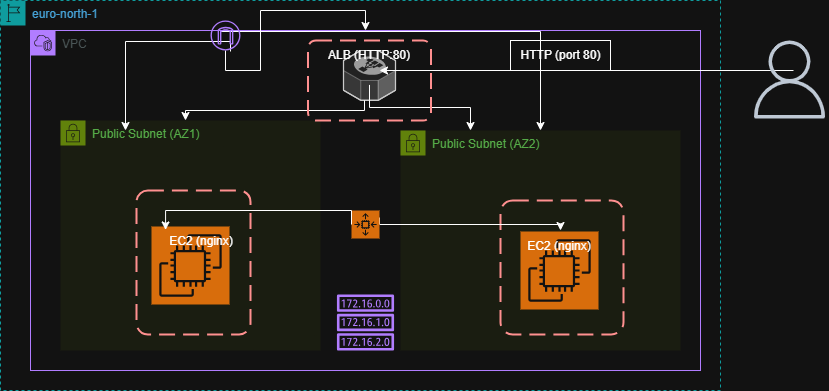

The diagram above was exported from draw.io. Its source (the exported page's mxGraphModel, read from the mxfile embedded in the PNG):
<mxGraphModel dx="786" dy="436" grid="1" gridSize="10" guides="1" tooltips="1" connect="1" arrows="1" fold="1" page="1" pageScale="1" pageWidth="850" pageHeight="1100" math="0" shadow="0">
  <root>
    <mxCell id="0" />
    <mxCell id="1" parent="0" />
    <mxCell id="LAt1bVZe6zW2FWkTKhWY-1" value="euro-north-1" style="points=[[0,0],[0.25,0],[0.5,0],[0.75,0],[1,0],[1,0.25],[1,0.5],[1,0.75],[1,1],[0.75,1],[0.5,1],[0.25,1],[0,1],[0,0.75],[0,0.5],[0,0.25]];outlineConnect=0;gradientColor=none;html=1;whiteSpace=wrap;fontSize=12;fontStyle=0;container=1;pointerEvents=0;collapsible=0;recursiveResize=0;shape=mxgraph.aws4.group;grIcon=mxgraph.aws4.group_region;strokeColor=#00A4A6;fillColor=none;verticalAlign=top;align=left;spacingLeft=30;fontColor=#147EBA;dashed=1;" vertex="1" parent="1">
      <mxGeometry x="40" y="50" width="720" height="390" as="geometry" />
    </mxCell>
    <mxCell id="LAt1bVZe6zW2FWkTKhWY-2" value="VPC" style="points=[[0,0],[0.25,0],[0.5,0],[0.75,0],[1,0],[1,0.25],[1,0.5],[1,0.75],[1,1],[0.75,1],[0.5,1],[0.25,1],[0,1],[0,0.75],[0,0.5],[0,0.25]];outlineConnect=0;gradientColor=none;html=1;whiteSpace=wrap;fontSize=12;fontStyle=0;container=1;pointerEvents=0;collapsible=0;recursiveResize=0;shape=mxgraph.aws4.group;grIcon=mxgraph.aws4.group_vpc2;strokeColor=#8C4FFF;fillColor=none;verticalAlign=top;align=left;spacingLeft=30;fontColor=#AAB7B8;dashed=0;" vertex="1" parent="LAt1bVZe6zW2FWkTKhWY-1">
      <mxGeometry x="30" y="30" width="670" height="340" as="geometry" />
    </mxCell>
    <mxCell id="LAt1bVZe6zW2FWkTKhWY-3" value="Public Subnet (AZ1)" style="points=[[0,0],[0.25,0],[0.5,0],[0.75,0],[1,0],[1,0.25],[1,0.5],[1,0.75],[1,1],[0.75,1],[0.5,1],[0.25,1],[0,1],[0,0.75],[0,0.5],[0,0.25]];outlineConnect=0;gradientColor=none;html=1;whiteSpace=wrap;fontSize=12;fontStyle=0;container=1;pointerEvents=0;collapsible=0;recursiveResize=0;shape=mxgraph.aws4.group;grIcon=mxgraph.aws4.group_security_group;grStroke=0;strokeColor=#7AA116;fillColor=#F2F6E8;verticalAlign=top;align=left;spacingLeft=30;fontColor=#248814;dashed=0;" vertex="1" parent="LAt1bVZe6zW2FWkTKhWY-2">
      <mxGeometry x="30" y="90" width="260" height="230" as="geometry" />
    </mxCell>
    <mxCell id="LAt1bVZe6zW2FWkTKhWY-13" value="" style="sketch=0;points=[[0,0,0],[0.25,0,0],[0.5,0,0],[0.75,0,0],[1,0,0],[0,1,0],[0.25,1,0],[0.5,1,0],[0.75,1,0],[1,1,0],[0,0.25,0],[0,0.5,0],[0,0.75,0],[1,0.25,0],[1,0.5,0],[1,0.75,0]];outlineConnect=0;fontColor=#232F3E;fillColor=#ED7100;strokeColor=#ffffff;dashed=0;verticalLabelPosition=bottom;verticalAlign=top;align=center;html=1;fontSize=12;fontStyle=0;aspect=fixed;shape=mxgraph.aws4.resourceIcon;resIcon=mxgraph.aws4.ec2;" vertex="1" parent="LAt1bVZe6zW2FWkTKhWY-3">
      <mxGeometry x="91" y="106" width="78" height="78" as="geometry" />
    </mxCell>
    <mxCell id="LAt1bVZe6zW2FWkTKhWY-16" value="EC2 (nginx)" style="text;strokeColor=none;align=center;fillColor=none;html=1;verticalAlign=middle;whiteSpace=wrap;rounded=0;" vertex="1" parent="LAt1bVZe6zW2FWkTKhWY-3">
      <mxGeometry x="91" y="106" width="100" height="30" as="geometry" />
    </mxCell>
    <mxCell id="LAt1bVZe6zW2FWkTKhWY-27" value="" style="rounded=1;arcSize=10;dashed=1;strokeColor=#ff0000;fillColor=none;gradientColor=none;dashPattern=8 4;strokeWidth=2;" vertex="1" parent="LAt1bVZe6zW2FWkTKhWY-3">
      <mxGeometry x="76" y="70" width="114" height="144" as="geometry" />
    </mxCell>
    <mxCell id="LAt1bVZe6zW2FWkTKhWY-4" value="Public Subnet (AZ2)" style="points=[[0,0],[0.25,0],[0.5,0],[0.75,0],[1,0],[1,0.25],[1,0.5],[1,0.75],[1,1],[0.75,1],[0.5,1],[0.25,1],[0,1],[0,0.75],[0,0.5],[0,0.25]];outlineConnect=0;gradientColor=none;html=1;whiteSpace=wrap;fontSize=12;fontStyle=0;container=1;pointerEvents=0;collapsible=0;recursiveResize=0;shape=mxgraph.aws4.group;grIcon=mxgraph.aws4.group_security_group;grStroke=0;strokeColor=#7AA116;fillColor=#F2F6E8;verticalAlign=top;align=left;spacingLeft=30;fontColor=#248814;dashed=0;" vertex="1" parent="LAt1bVZe6zW2FWkTKhWY-2">
      <mxGeometry x="370" y="100" width="280" height="220" as="geometry" />
    </mxCell>
    <mxCell id="LAt1bVZe6zW2FWkTKhWY-14" value="" style="sketch=0;points=[[0,0,0],[0.25,0,0],[0.5,0,0],[0.75,0,0],[1,0,0],[0,1,0],[0.25,1,0],[0.5,1,0],[0.75,1,0],[1,1,0],[0,0.25,0],[0,0.5,0],[0,0.75,0],[1,0.25,0],[1,0.5,0],[1,0.75,0]];outlineConnect=0;fontColor=#232F3E;fillColor=#ED7100;strokeColor=#ffffff;dashed=0;verticalLabelPosition=bottom;verticalAlign=top;align=center;html=1;fontSize=12;fontStyle=0;aspect=fixed;shape=mxgraph.aws4.resourceIcon;resIcon=mxgraph.aws4.ec2;" vertex="1" parent="LAt1bVZe6zW2FWkTKhWY-4">
      <mxGeometry x="120" y="101" width="78" height="78" as="geometry" />
    </mxCell>
    <mxCell id="LAt1bVZe6zW2FWkTKhWY-15" value="EC2 (nginx)" style="text;strokeColor=none;align=center;fillColor=none;html=1;verticalAlign=middle;whiteSpace=wrap;rounded=0;" vertex="1" parent="LAt1bVZe6zW2FWkTKhWY-4">
      <mxGeometry x="109" y="101" width="100" height="30" as="geometry" />
    </mxCell>
    <mxCell id="LAt1bVZe6zW2FWkTKhWY-31" value="" style="rounded=1;arcSize=10;dashed=1;strokeColor=#ff0000;fillColor=none;gradientColor=none;dashPattern=8 4;strokeWidth=2;" vertex="1" parent="LAt1bVZe6zW2FWkTKhWY-4">
      <mxGeometry x="100" y="70" width="123" height="134" as="geometry" />
    </mxCell>
    <mxCell id="LAt1bVZe6zW2FWkTKhWY-33" value="" style="edgeStyle=elbowEdgeStyle;rounded=0;elbow=vertical;html=1;labelBackgroundColor=#ffffff;endArrow=classic;endFill=1;endSize=6;jettySize=auto;orthogonalLoop=1;strokeWidth=1;fontSize=14;exitX=1;exitY=0.25;exitDx=0;exitDy=0;exitPerimeter=0;" edge="1" parent="LAt1bVZe6zW2FWkTKhWY-4" source="LAt1bVZe6zW2FWkTKhWY-12">
      <mxGeometry width="60" height="60" relative="1" as="geometry">
        <mxPoint x="-21" y="70" as="sourcePoint" />
        <mxPoint x="160" y="100" as="targetPoint" />
        <Array as="points" />
      </mxGeometry>
    </mxCell>
    <mxCell id="LAt1bVZe6zW2FWkTKhWY-6" value="" style="verticalLabelPosition=bottom;html=1;verticalAlign=top;strokeWidth=1;align=center;outlineConnect=0;dashed=0;outlineConnect=0;shape=mxgraph.aws3d.elasticLoadBalancing;fillColor=#ECECEC;strokeColor=#5E5E5E;aspect=fixed;" vertex="1" parent="LAt1bVZe6zW2FWkTKhWY-2">
      <mxGeometry x="313" y="20" width="52" height="49.84" as="geometry" />
    </mxCell>
    <mxCell id="LAt1bVZe6zW2FWkTKhWY-7" value="" style="edgeStyle=elbowEdgeStyle;rounded=0;elbow=vertical;html=1;labelBackgroundColor=#ffffff;endArrow=classic;endFill=1;endSize=6;jettySize=auto;orthogonalLoop=1;strokeWidth=1;fontSize=14;entryX=0.25;entryY=0;entryDx=0;entryDy=0;" edge="1" parent="LAt1bVZe6zW2FWkTKhWY-2" target="LAt1bVZe6zW2FWkTKhWY-4">
      <mxGeometry width="60" height="60" relative="1" as="geometry">
        <mxPoint x="339" y="54.41999999999999" as="sourcePoint" />
        <mxPoint x="379" y="54.41999999999999" as="targetPoint" />
        <Array as="points" />
      </mxGeometry>
    </mxCell>
    <mxCell id="LAt1bVZe6zW2FWkTKhWY-10" value="ALB (HTTP:80)" style="text;strokeColor=none;align=center;fillColor=none;html=1;verticalAlign=middle;whiteSpace=wrap;rounded=0;" vertex="1" parent="LAt1bVZe6zW2FWkTKhWY-2">
      <mxGeometry x="289" y="10" width="100" height="30" as="geometry" />
    </mxCell>
    <mxCell id="LAt1bVZe6zW2FWkTKhWY-11" value="" style="edgeStyle=elbowEdgeStyle;rounded=0;elbow=vertical;html=1;labelBackgroundColor=#ffffff;endArrow=classic;endFill=1;endSize=6;jettySize=auto;orthogonalLoop=1;strokeWidth=1;fontSize=14;" edge="1" parent="LAt1bVZe6zW2FWkTKhWY-2">
      <mxGeometry width="60" height="60" relative="1" as="geometry">
        <mxPoint x="334" y="69.84000000000003" as="sourcePoint" />
        <mxPoint x="155" y="90" as="targetPoint" />
      </mxGeometry>
    </mxCell>
    <mxCell id="LAt1bVZe6zW2FWkTKhWY-12" value="" style="sketch=0;points=[[0,0,0],[0.25,0,0],[0.5,0,0],[0.75,0,0],[1,0,0],[0,1,0],[0.25,1,0],[0.5,1,0],[0.75,1,0],[1,1,0],[0,0.25,0],[0,0.5,0],[0,0.75,0],[1,0.25,0],[1,0.5,0],[1,0.75,0]];outlineConnect=0;fontColor=#232F3E;fillColor=#ED7100;strokeColor=#ffffff;dashed=0;verticalLabelPosition=bottom;verticalAlign=top;align=center;html=1;fontSize=12;fontStyle=0;aspect=fixed;shape=mxgraph.aws4.resourceIcon;resIcon=mxgraph.aws4.auto_scaling2;" vertex="1" parent="LAt1bVZe6zW2FWkTKhWY-2">
      <mxGeometry x="321" y="180" width="28" height="28" as="geometry" />
    </mxCell>
    <mxCell id="LAt1bVZe6zW2FWkTKhWY-22" value="" style="edgeStyle=elbowEdgeStyle;rounded=0;elbow=vertical;html=1;labelBackgroundColor=#ffffff;endArrow=classic;endFill=1;endSize=6;jettySize=auto;orthogonalLoop=1;strokeWidth=1;fontSize=14;" edge="1" parent="LAt1bVZe6zW2FWkTKhWY-2">
      <mxGeometry width="60" height="60" relative="1" as="geometry">
        <mxPoint x="763" y="40" as="sourcePoint" />
        <mxPoint x="349" y="40" as="targetPoint" />
      </mxGeometry>
    </mxCell>
    <mxCell id="LAt1bVZe6zW2FWkTKhWY-23" value="HTTP (port 80)" style="text;html=1;align=center;verticalAlign=middle;resizable=0;points=[];autosize=1;strokeColor=default;fillColor=none;" vertex="1" parent="LAt1bVZe6zW2FWkTKhWY-2">
      <mxGeometry x="480" y="10" width="100" height="30" as="geometry" />
    </mxCell>
    <mxCell id="LAt1bVZe6zW2FWkTKhWY-28" value="" style="edgeStyle=elbowEdgeStyle;rounded=0;elbow=vertical;html=1;labelBackgroundColor=#ffffff;endArrow=classic;endFill=1;endSize=6;jettySize=auto;orthogonalLoop=1;strokeWidth=1;fontSize=14;entryX=0.255;entryY=0.274;entryDx=0;entryDy=0;entryPerimeter=0;exitX=0;exitY=0.5;exitDx=0;exitDy=0;exitPerimeter=0;" edge="1" parent="LAt1bVZe6zW2FWkTKhWY-2" source="LAt1bVZe6zW2FWkTKhWY-12" target="LAt1bVZe6zW2FWkTKhWY-27">
      <mxGeometry width="60" height="60" relative="1" as="geometry">
        <mxPoint x="321" y="199.5" as="sourcePoint" />
        <mxPoint x="505" y="210.5" as="targetPoint" />
        <Array as="points">
          <mxPoint x="140" y="180" />
        </Array>
      </mxGeometry>
    </mxCell>
    <mxCell id="LAt1bVZe6zW2FWkTKhWY-36" value="" style="rounded=1;arcSize=10;dashed=1;strokeColor=#ff0000;fillColor=none;gradientColor=none;dashPattern=8 4;strokeWidth=2;" vertex="1" parent="LAt1bVZe6zW2FWkTKhWY-2">
      <mxGeometry x="277.5" y="10" width="123" height="80" as="geometry" />
    </mxCell>
    <mxCell id="LAt1bVZe6zW2FWkTKhWY-37" value="" style="sketch=0;outlineConnect=0;fontColor=#232F3E;gradientColor=none;fillColor=#8C4FFF;strokeColor=none;dashed=0;verticalLabelPosition=bottom;verticalAlign=top;align=center;html=1;fontSize=12;fontStyle=0;aspect=fixed;pointerEvents=1;shape=mxgraph.aws4.route_table;" vertex="1" parent="LAt1bVZe6zW2FWkTKhWY-2">
      <mxGeometry x="306.27" y="264" width="57.47" height="56" as="geometry" />
    </mxCell>
    <mxCell id="LAt1bVZe6zW2FWkTKhWY-40" value="" style="edgeStyle=elbowEdgeStyle;rounded=0;elbow=vertical;html=1;labelBackgroundColor=#ffffff;endArrow=classic;endFill=1;endSize=6;jettySize=auto;orthogonalLoop=1;strokeWidth=1;fontSize=14;" edge="1" parent="LAt1bVZe6zW2FWkTKhWY-2" target="LAt1bVZe6zW2FWkTKhWY-4">
      <mxGeometry width="60" height="60" relative="1" as="geometry">
        <mxPoint x="190" y="11" as="sourcePoint" />
        <mxPoint x="80" y="20" as="targetPoint" />
        <Array as="points">
          <mxPoint x="200" y="1" />
          <mxPoint x="85" y="1" />
        </Array>
      </mxGeometry>
    </mxCell>
    <mxCell id="LAt1bVZe6zW2FWkTKhWY-44" value="" style="edgeStyle=elbowEdgeStyle;rounded=0;elbow=vertical;html=1;labelBackgroundColor=#ffffff;endArrow=classic;endFill=1;endSize=6;jettySize=auto;orthogonalLoop=1;strokeWidth=1;fontSize=14;" edge="1" parent="LAt1bVZe6zW2FWkTKhWY-2">
      <mxGeometry width="60" height="60" relative="1" as="geometry">
        <mxPoint x="200" y="21" as="sourcePoint" />
        <mxPoint x="95" y="100" as="targetPoint" />
        <Array as="points">
          <mxPoint x="95" y="11" />
        </Array>
      </mxGeometry>
    </mxCell>
    <mxCell id="LAt1bVZe6zW2FWkTKhWY-45" style="edgeStyle=orthogonalEdgeStyle;rounded=0;orthogonalLoop=1;jettySize=auto;html=1;" edge="1" parent="LAt1bVZe6zW2FWkTKhWY-1" source="LAt1bVZe6zW2FWkTKhWY-38" target="LAt1bVZe6zW2FWkTKhWY-2">
      <mxGeometry relative="1" as="geometry" />
    </mxCell>
    <mxCell id="LAt1bVZe6zW2FWkTKhWY-38" value="" style="sketch=0;outlineConnect=0;fontColor=#232F3E;gradientColor=none;fillColor=#8C4FFF;strokeColor=none;dashed=0;verticalLabelPosition=bottom;verticalAlign=top;align=center;html=1;fontSize=12;fontStyle=0;aspect=fixed;pointerEvents=1;shape=mxgraph.aws4.internet_gateway;" vertex="1" parent="LAt1bVZe6zW2FWkTKhWY-1">
      <mxGeometry x="210" y="20" width="30" height="30" as="geometry" />
    </mxCell>
    <mxCell id="LAt1bVZe6zW2FWkTKhWY-21" value="" style="sketch=0;outlineConnect=0;fontColor=#232F3E;gradientColor=none;fillColor=#232F3D;strokeColor=none;dashed=0;verticalLabelPosition=bottom;verticalAlign=top;align=center;html=1;fontSize=12;fontStyle=0;aspect=fixed;pointerEvents=1;shape=mxgraph.aws4.user;" vertex="1" parent="1">
      <mxGeometry x="790" y="90" width="78" height="78" as="geometry" />
    </mxCell>
  </root>
</mxGraphModel>